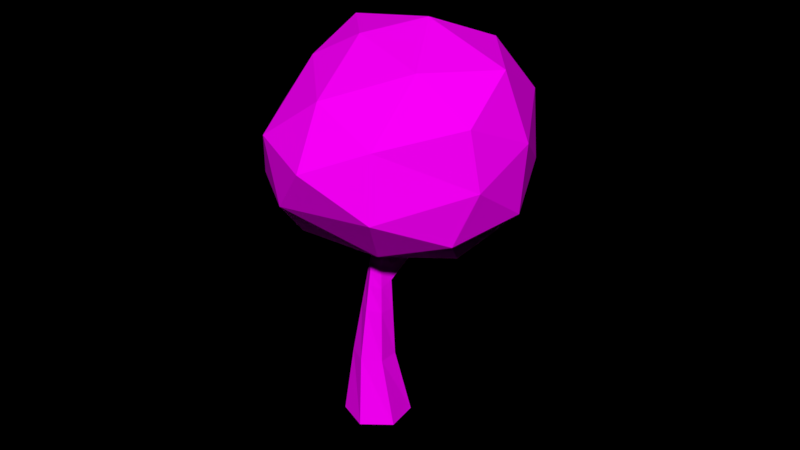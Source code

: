 # Source: Tree_2_.blend  (saved by Blender 2.79.0; exported with 4.5.12 LTS)
import bpy
from mathutils import Matrix  # noqa: F401  (used for matrix-valued properties, if any)

bpy.ops.wm.read_factory_settings(use_empty=True)
scene = bpy.context.scene
scene.name = 'Scene'

# ---- collections
col_collection_1 = bpy.data.collections.new('Collection 1'); scene.collection.children.link(col_collection_1)

# ---- images (referenced by path relative to the original .blend; pixels are not part of the script)
import os
ASSET_DIR = os.environ.get("B2B_ASSET_DIR", "")  # directory of the original .blend (textures are referenced by path, not embedded)
HERE = os.path.dirname(os.path.abspath(__file__))  # packed textures are extracted next to this script under _unpacked/

def load_image(name, relpath, width, height, colorspace="sRGB"):
    """Load a texture the original file referenced (path relative to the .blend, or extracted next to this script)."""
    p = next((c for c in (os.path.join(HERE, relpath), os.path.join(ASSET_DIR, relpath)) if relpath and os.path.exists(c)), "")
    if p:
        img = bpy.data.images.load(p, check_existing=True)
        img.name = name
    else:  # same state as the original file: an image datablock whose file is absent (Cycles renders it pink)
        img = bpy.data.images.new(name, width, height)
        img.source = "FILE"
        img.filepath = "//" + (relpath or name)
    img.colorspace_settings.name = colorspace
    return img
img_colors_png_024 = load_image('colors.png.024', 'Textures/colors.png', 1024, 1024, 'sRGB')

# ---- materials (node trees are filled in below, after node groups)
mat_tree_001 = bpy.data.materials.new('Tree.001')
mat_tree_001.alpha_threshold = 0.0
mat_tree_001.roughness = 0.5

# ---- material node trees
mat_tree_001.use_nodes = True; mat_tree_001.node_tree.nodes.clear()
_N = mat_tree_001.node_tree.nodes; _L = mat_tree_001.node_tree.links
n0 = _N.new('ShaderNodeOutputMaterial'); n0.name = 'Material Output'; n0.location = (300, 300)
n1 = _N.new('ShaderNodeBsdfDiffuse'); n1.name = 'Diffuse BSDF'; n1.location = (10, 300)
n2 = _N.new('ShaderNodeTexImage'); n2.name = 'Image Texture'; n2.location = (-218, 308)
n2.width = 140
n2.image = img_colors_png_024
_L.new(n1.outputs[0], n0.inputs[0])
_L.new(n2.outputs[0], n1.inputs[0])
n0.is_active_output = True

# ---- world
world_world = bpy.data.worlds.new('World'); scene.world = world_world
world_world.color = (0.0, 0.0, 0.0)
world_world.use_sun_shadow = False
world_world.sun_shadow_jitter_overblur = 0.0
world_world.cycles.sampling_method = 'MANUAL'

# ---- meshes
me_circle_078 = bpy.data.meshes.new('Circle.078')
me_circle_078.from_pydata([(0.0, 1.0, 0.0), (-0.866, 0.5, 0.0), (-0.866, -0.5, 0.0), (8.941e-08, -1.0, 0.0), (0.866, -0.5, 0.0), (0.866, 0.5, 0.0), (0.06389, 0.5272, 2.06), (-0.5044, 0.2729, 2.065), (-0.5683, -0.3463, 2.077), (-0.06389, -0.7112, 2.084), (0.5044, -0.4569, 2.079), (0.5683, 0.1623, 2.067), (0.1272, 0.4156, 4.991), (-0.1838, 0.3781, 5.196), (-0.336, 0.05687, 4.978), (-0.1315, -0.1627, 5.272), (0.1838, -0.1328, 5.268), (0.3153, 0.1526, 5.228), (0.1319, -0.215, 7.938), (0.02844, -0.2387, 7.948), (-0.005007, -0.3385, 7.932), (0.06497, -0.4147, 7.906), (0.1684, -0.3911, 7.897), (0.2018, -0.2912, 7.913), (0.4418, 0.1574, 3.647), (0.0977, 0.4676, 3.626), (-0.0977, -0.4369, 3.678), (0.3441, -0.2948, 3.673), (-0.3441, 0.3255, 3.63), (-0.4418, -0.1268, 3.656), (0.3786, 0.155, 4.437), (-0.1146, -0.2998, 4.475), (-0.264, 0.3518, 4.413), (0.1181, 0.4316, 4.571), (0.264, -0.2138, 4.471), (-0.3605, 0.0143, 4.671), (0.3469, 0.1538, 4.832), (-0.1231, -0.2312, 4.874), (-0.7352, 0.892, 5.449), (0.1231, 0.4229, 4.8), (0.2239, -0.1733, 4.869), (-0.3469, 0.03788, 4.841), (-1.053, 1.739, 6.391), (-1.096, 1.701, 6.434), (-1.149, 1.683, 6.376), (-1.162, 1.799, 6.339), (-1.081, 1.797, 6.342), (-1.175, 1.717, 6.335), (-1.129, 1.75, 6.386), (-1.066, 1.765, 6.368), (-1.161, 1.698, 6.358), (-0.7445, 0.8893, 5.381), (-0.49, 1.075, 5.461), (-0.6465, 1.043, 5.569), (-0.5049, 1.104, 5.253), (-0.7077, 1.069, 5.181), (-0.4968, 1.088, 5.366), (-0.7561, 0.886, 5.295), (-1.17, 1.969, 5.382), (2.965, 2.071, 7.16), (0.5507, -1.989, 6.353), (-2.421, -1.099, 6.982), (-3.566, 2.052, 7.29), (-0.2408, 4.382, 8.271), (3.014, -1.787, 9.147), (-0.6099, -2.528, 9.688), (-2.99, -0.3825, 10.52), (-0.3909, 3.167, 11.66), (2.889, 2.455, 10.34), (0.5023, -0.3388, 11.98), (-0.08243, -0.278, 5.326), (1.062, 2.273, 5.812), (2.288, 0.1487, 6.497), (1.716, 3.828, 7.52), (-0.8259, 3.622, 6.396), (-1.93, 0.1705, 5.77), (-1.045, -2.068, 6.322), (-2.595, 2.303, 5.956), (-3.58, 0.5176, 6.974), (-2.264, 3.749, 7.731), (3.056, 2.727, 8.707), (1.811, 3.959, 9.544), (1.96, -2.395, 7.769), (3.571, 0.02015, 8.026), (-1.801, -2.461, 8.238), (-0.1632, -3.048, 7.8), (-3.943, 0.8687, 8.706), (-3.279, -0.802, 8.791), (-0.2196, 4.243, 10.3), (-3.013, 2.793, 9.337), (3.164, 0.05363, 9.811), (1.303, -2.822, 9.494), (-1.88, -1.647, 10.53), (-2.396, 1.222, 11.32), (1.719, 3.313, 11.46), (2.09, -1.314, 10.73), (2.164, 1.124, 11.5), (-0.03522, -1.6, 11.24), (-1.323, -0.543, 11.97), (0.2683, 1.409, 12.36)], [], [(1, 0, 6, 7), (0, 5, 11, 6), (4, 3, 9, 10), (2, 1, 7, 8), (5, 4, 10, 11), (3, 2, 8, 9), (39, 36, 17, 12), (40, 37, 15, 16), (56, 52, 42, 49), (36, 40, 16, 17), (37, 41, 14, 15), (55, 54, 46, 45), (17, 16, 22, 23), (15, 14, 20, 21), (13, 12, 18, 19), (12, 17, 23, 18), (16, 15, 21, 22), (14, 13, 19, 20), (7, 6, 25, 28), (9, 8, 29, 26), (11, 10, 27, 24), (8, 7, 28, 29), (10, 9, 26, 27), (6, 11, 24, 25), (28, 25, 33, 32), (26, 29, 35, 31), (24, 27, 34, 30), (29, 28, 32, 35), (27, 26, 31, 34), (25, 24, 30, 33), (38, 51, 50, 44), (31, 35, 41, 37), (30, 34, 40, 36), (52, 53, 43, 42), (34, 31, 37, 40), (33, 30, 36, 39), (50, 48, 43, 44), (48, 49, 42, 43), (45, 46, 49, 48), (47, 45, 48, 50), (57, 55, 45, 47), (53, 38, 44, 43), (51, 57, 47, 50), (54, 56, 49, 46), (33, 39, 56, 54), (41, 35, 57, 51), (13, 14, 38, 53), (35, 32, 55, 57), (12, 13, 53, 52), (14, 41, 51, 38), (32, 33, 54, 55), (39, 12, 52, 56), (58, 71, 70), (59, 71, 73), (58, 70, 75), (58, 75, 77), (58, 77, 74), (59, 73, 80), (60, 72, 82), (61, 76, 84), (62, 78, 86), (63, 79, 88), (59, 80, 83), (60, 82, 85), (61, 84, 87), (62, 86, 89), (63, 88, 81), (64, 90, 95), (65, 91, 97), (66, 92, 98), (67, 93, 99), (68, 94, 96), (96, 99, 69), (96, 94, 99), (94, 67, 99), (99, 98, 69), (99, 93, 98), (93, 66, 98), (98, 97, 69), (98, 92, 97), (92, 65, 97), (97, 95, 69), (97, 91, 95), (91, 64, 95), (95, 96, 69), (95, 90, 96), (90, 68, 96), (81, 94, 68), (81, 88, 94), (88, 67, 94), (89, 93, 67), (89, 86, 93), (86, 66, 93), (87, 92, 66), (87, 84, 92), (84, 65, 92), (85, 91, 65), (85, 82, 91), (82, 64, 91), (83, 90, 64), (83, 80, 90), (80, 68, 90), (88, 89, 67), (88, 79, 89), (79, 62, 89), (86, 87, 66), (86, 78, 87), (78, 61, 87), (84, 85, 65), (84, 76, 85), (76, 60, 85), (82, 83, 64), (82, 72, 83), (72, 59, 83), (80, 81, 68), (80, 73, 81), (73, 63, 81), (74, 79, 63), (74, 77, 79), (77, 62, 79), (77, 78, 62), (77, 75, 78), (75, 61, 78), (75, 76, 61), (75, 70, 76), (70, 60, 76), (73, 74, 63), (73, 71, 74), (71, 58, 74), (70, 72, 60), (70, 71, 72), (71, 59, 72)])
_uv = me_circle_078.uv_layers.new(name='UVMap')
_uv.uv.foreach_set('vector', [0.03845, 0.9649, 0.03678, 0.9634, 0.03841, 0.9588, 0.03933, 0.9598, 0.0486, 0.9379, 0.05106, 0.9377, 0.05091, 0.9432, 0.0494, 0.9433, 0.05106, 0.9384, 0.05321, 0.9377, 0.05391, 0.9436, 0.0525, 0.944, 0.04085, 0.9647, 0.03845, 0.9649, 0.03933, 0.9598, 0.04085, 0.9598, 0.04085, 0.954, 0.04331, 0.9542, 0.04331, 0.9584, 0.0418, 0.9581, 0.05321, 0.9377, 0.05532, 0.9379, 0.05514, 0.9437, 0.05391, 0.9436, 0.04989, 0.9509, 0.05067, 0.9508, 0.05063, 0.9519, 0.04992, 0.9514, 0.05392, 0.9517, 0.05478, 0.9516, 0.0549, 0.9527, 0.05413, 0.9528, 0.04787, 0.9527, 0.04791, 0.953, 0.04606, 0.9559, 0.046, 0.9558, 0.02297, 0.9467, 0.02215, 0.9465, 0.02222, 0.9456, 0.02297, 0.9459, 0.05478, 0.9516, 0.05531, 0.9516, 0.05532, 0.952, 0.0549, 0.9527, 0.0474, 0.9522, 0.04783, 0.9524, 0.04593, 0.9558, 0.04575, 0.9558, 0.02297, 0.9459, 0.02222, 0.9456, 0.02201, 0.9393, 0.02226, 0.9393, 0.0549, 0.9527, 0.05532, 0.952, 0.0553, 0.9599, 0.05513, 0.9598, 0.04927, 0.9519, 0.04992, 0.9514, 0.05083, 0.9591, 0.05062, 0.9591, 0.04992, 0.9514, 0.05063, 0.9519, 0.05106, 0.959, 0.05083, 0.9591, 0.05413, 0.9528, 0.0549, 0.9527, 0.05513, 0.9598, 0.05487, 0.9598, 0.04423, 0.9612, 0.04331, 0.9607, 0.04396, 0.954, 0.04423, 0.954, 0.04837, 0.9431, 0.0494, 0.9433, 0.04968, 0.9476, 0.04882, 0.9475, 0.05391, 0.9436, 0.05514, 0.9437, 0.05524, 0.9482, 0.05441, 0.9482, 0.02297, 0.9529, 0.02165, 0.9523, 0.02194, 0.9489, 0.02297, 0.9494, 0.04085, 0.9598, 0.03933, 0.9598, 0.03951, 0.9562, 0.04066, 0.9563, 0.0525, 0.944, 0.05391, 0.9436, 0.05441, 0.9482, 0.05331, 0.9484, 0.0494, 0.9433, 0.05091, 0.9432, 0.05077, 0.9475, 0.04968, 0.9476, 0.04882, 0.9475, 0.04968, 0.9476, 0.04985, 0.9502, 0.04905, 0.9497, 0.05441, 0.9482, 0.05524, 0.9482, 0.0553, 0.9511, 0.05465, 0.9504, 0.02297, 0.9494, 0.02194, 0.9489, 0.02208, 0.9473, 0.02297, 0.9476, 0.04066, 0.9563, 0.03951, 0.9562, 0.03961, 0.9544, 0.04053, 0.954, 0.05331, 0.9484, 0.05441, 0.9482, 0.05465, 0.9504, 0.05372, 0.9506, 0.04968, 0.9476, 0.05077, 0.9475, 0.0507, 0.9497, 0.04985, 0.9502, 0.04445, 0.9574, 0.04435, 0.9575, 0.04491, 0.9541, 0.04495, 0.9541, 0.05465, 0.9504, 0.0553, 0.9511, 0.05531, 0.9516, 0.05478, 0.9516, 0.02297, 0.9476, 0.02208, 0.9473, 0.02215, 0.9465, 0.02297, 0.9467, 0.0239, 0.9588, 0.02353, 0.9585, 0.02332, 0.9555, 0.02349, 0.9555, 0.05372, 0.9506, 0.05465, 0.9504, 0.05478, 0.9516, 0.05392, 0.9517, 0.04985, 0.9502, 0.0507, 0.9497, 0.05067, 0.9508, 0.04989, 0.9509, 0.02298, 0.9395, 0.02314, 0.9395, 0.02314, 0.9397, 0.02298, 0.9396, 0.02342, 0.9554, 0.02355, 0.9555, 0.02349, 0.9555, 0.02332, 0.9555, 0.02352, 0.9553, 0.02362, 0.9554, 0.02355, 0.9555, 0.02342, 0.9554, 0.02297, 0.9394, 0.02314, 0.9393, 0.02314, 0.9395, 0.02298, 0.9395, 0.02238, 0.9569, 0.02185, 0.9568, 0.02254, 0.9529, 0.02269, 0.953, 0.04484, 0.9571, 0.04445, 0.9574, 0.04495, 0.9541, 0.04514, 0.954, 0.04435, 0.9575, 0.04423, 0.9577, 0.04486, 0.9541, 0.04491, 0.9541, 0.04783, 0.9524, 0.04787, 0.9527, 0.046, 0.9558, 0.04593, 0.9558, 0.04985, 0.9502, 0.04989, 0.9509, 0.04787, 0.9527, 0.04783, 0.9524, 0.02423, 0.9572, 0.0239, 0.9573, 0.02418, 0.9553, 0.02435, 0.9553, 0.04514, 0.959, 0.04443, 0.9596, 0.04445, 0.9574, 0.04484, 0.9571, 0.02269, 0.9601, 0.02165, 0.96, 0.02185, 0.9568, 0.02238, 0.9569, 0.0239, 0.9617, 0.02323, 0.961, 0.02353, 0.9585, 0.0239, 0.9588, 0.02449, 0.9572, 0.02423, 0.9572, 0.02435, 0.9553, 0.02449, 0.9553, 0.04905, 0.9497, 0.04985, 0.9502, 0.04783, 0.9524, 0.0474, 0.9522, 0.04989, 0.9509, 0.04992, 0.9514, 0.04791, 0.953, 0.04787, 0.9527, 0.01859, 0.8321, 0.02392, 0.8306, 0.02005, 0.8387, 0.03033, 0.8316, 0.02392, 0.8306, 0.02905, 0.8267, 0.04931, 0.8584, 0.05254, 0.8513, 0.0547, 0.8567, 0.04931, 0.8584, 0.0547, 0.8567, 0.05129, 0.8629, 0.02967, 0.8683, 0.02594, 0.871, 0.02695, 0.8646, 0.032, 0.854, 0.02823, 0.8557, 0.02822, 0.8507, 0.02295, 0.8446, 0.02718, 0.8374, 0.02849, 0.8465, 0.04525, 0.8521, 0.04931, 0.8556, 0.04435, 0.8569, 0.0548, 0.8661, 0.05773, 0.8625, 0.05958, 0.8662, 0.02313, 0.8594, 0.02156, 0.8662, 0.01859, 0.856, 0.03033, 0.8316, 0.03381, 0.8306, 0.03277, 0.8385, 0.02295, 0.8446, 0.02849, 0.8465, 0.02423, 0.8493, 0.04525, 0.8521, 0.04435, 0.8569, 0.03969, 0.8523, 0.04136, 0.8267, 0.04565, 0.83, 0.04014, 0.8328, 0.02313, 0.8594, 0.01859, 0.856, 0.02366, 0.8519, 0.04877, 0.8395, 0.05287, 0.8355, 0.05371, 0.8418, 0.04218, 0.8624, 0.04495, 0.8676, 0.03804, 0.8657, 0.03538, 0.8554, 0.03788, 0.8595, 0.03381, 0.8624, 0.03755, 0.8439, 0.04457, 0.8396, 0.04159, 0.8475, 0.05827, 0.8303, 0.06335, 0.8312, 0.05912, 0.8364, 0.05912, 0.8364, 0.06377, 0.8394, 0.05981, 0.8431, 0.05912, 0.8364, 0.06335, 0.8312, 0.06377, 0.8394, 0.03455, 0.8475, 0.03755, 0.8439, 0.04159, 0.8475, 0.06377, 0.8394, 0.06196, 0.8461, 0.05981, 0.8431, 0.04159, 0.8475, 0.04457, 0.8396, 0.0481, 0.844, 0.04457, 0.8396, 0.04877, 0.8369, 0.0481, 0.844, 0.03381, 0.8624, 0.03804, 0.8657, 0.03545, 0.8672, 0.03381, 0.8624, 0.03788, 0.8595, 0.03804, 0.8657, 0.03788, 0.8595, 0.04218, 0.8624, 0.03804, 0.8657, 0.05708, 0.8461, 0.05371, 0.8418, 0.05981, 0.8431, 0.05708, 0.8461, 0.05002, 0.845, 0.05371, 0.8418, 0.05002, 0.845, 0.04877, 0.8395, 0.05371, 0.8418, 0.05371, 0.8418, 0.05912, 0.8364, 0.05981, 0.8431, 0.05371, 0.8418, 0.05287, 0.8355, 0.05912, 0.8364, 0.05287, 0.8355, 0.05827, 0.8303, 0.05912, 0.8364, 0.06086, 0.8267, 0.06335, 0.8312, 0.05827, 0.8303, 0.02366, 0.8519, 0.01859, 0.856, 0.01949, 0.8493, 0.03381, 0.8404, 0.03755, 0.8439, 0.03455, 0.8475, 0.04014, 0.8328, 0.04457, 0.8396, 0.03755, 0.8439, 0.04014, 0.8328, 0.04565, 0.83, 0.04457, 0.8396, 0.04565, 0.83, 0.04877, 0.8369, 0.04457, 0.8396, 0.03969, 0.8523, 0.03788, 0.8595, 0.03538, 0.8554, 0.03969, 0.8523, 0.04435, 0.8569, 0.03788, 0.8595, 0.04435, 0.8569, 0.04218, 0.8624, 0.03788, 0.8595, 0.04774, 0.8611, 0.04495, 0.8676, 0.04218, 0.8624, 0.04774, 0.8611, 0.04931, 0.8664, 0.04495, 0.8676, 0.02849, 0.8465, 0.0335, 0.8452, 0.0306, 0.8493, 0.04903, 0.8325, 0.05287, 0.8355, 0.04877, 0.8395, 0.04903, 0.8325, 0.05555, 0.8271, 0.05287, 0.8355, 0.05555, 0.8271, 0.05827, 0.8303, 0.05287, 0.8355, 0.03381, 0.8404, 0.04014, 0.8328, 0.03755, 0.8439, 0.03381, 0.8404, 0.03586, 0.8299, 0.04014, 0.8328, 0.03586, 0.8299, 0.04136, 0.8267, 0.04014, 0.8328, 0.0374, 0.849, 0.03969, 0.8523, 0.03538, 0.8554, 0.0374, 0.849, 0.04232, 0.8475, 0.03969, 0.8523, 0.04232, 0.8475, 0.04525, 0.8521, 0.03969, 0.8523, 0.04435, 0.8569, 0.04774, 0.8611, 0.04218, 0.8624, 0.04435, 0.8569, 0.04931, 0.8556, 0.04774, 0.8611, 0.01975, 0.8454, 0.02295, 0.8446, 0.02423, 0.8493, 0.02849, 0.8465, 0.03277, 0.8385, 0.0335, 0.8452, 0.02849, 0.8465, 0.02718, 0.8374, 0.03277, 0.8385, 0.02718, 0.8374, 0.03033, 0.8316, 0.03277, 0.8385, 0.05555, 0.8271, 0.06086, 0.8267, 0.05827, 0.8303, 0.02822, 0.8507, 0.02823, 0.8557, 0.02366, 0.8519, 0.02823, 0.8557, 0.02313, 0.8594, 0.02366, 0.8519, 0.02695, 0.8646, 0.02156, 0.8662, 0.02313, 0.8594, 0.02695, 0.8646, 0.02594, 0.871, 0.02156, 0.8662, 0.02594, 0.871, 0.0215, 0.8715, 0.02156, 0.8662, 0.05129, 0.8629, 0.05773, 0.8625, 0.0548, 0.8661, 0.05129, 0.8629, 0.0547, 0.8567, 0.05773, 0.8625, 0.0547, 0.8567, 0.05958, 0.8566, 0.05773, 0.8625, 0.0547, 0.8567, 0.05893, 0.8508, 0.05958, 0.8566, 0.0547, 0.8567, 0.05254, 0.8513, 0.05893, 0.8508, 0.05254, 0.8513, 0.05656, 0.8475, 0.05893, 0.8508, 0.02823, 0.8557, 0.02695, 0.8646, 0.02313, 0.8594, 0.02823, 0.8557, 0.032, 0.8613, 0.02695, 0.8646, 0.032, 0.8613, 0.02967, 0.8683, 0.02695, 0.8646, 0.02005, 0.8387, 0.02718, 0.8374, 0.02295, 0.8446, 0.02005, 0.8387, 0.02392, 0.8306, 0.02718, 0.8374, 0.02392, 0.8306, 0.03033, 0.8316, 0.02718, 0.8374])
me_circle_078.materials.append(mat_tree_001)
me_circle_078.use_remesh_preserve_volume = False
me_circle_078.use_remesh_preserve_attributes = False
me_circle_078.use_mirror_vertex_groups = False
me_circle_078.update()

# ---- objects
ob_tree__2 = bpy.data.objects.new('Tree (2)', me_circle_078)

# ---- transforms, parenting, visibility, modifiers, constraints
ob_tree__2.location = (-0.7622, -5.15, -8.015e-07)
ob_tree__2.rotation_euler = (0.0, -0.0, -0.904)
ob_tree__2.scale = (0.4045, 0.4045, 0.4045)
ob_tree__2.lineart.crease_threshold = 0.0

# ---- collection membership
col_collection_1.objects.link(ob_tree__2)

# ---- scene / render settings (as saved in the file)
scene.frame_start = 1; scene.frame_end = 250; scene.frame_set(1)
scene.render.engine = 'CYCLES'
scene.render.dither_intensity = 0.0
scene.cycles.use_denoising = False
scene.cycles.samples = 150
scene.cycles.sampling_pattern = 'TABULATED_SOBOL'
scene.cycles.use_adaptive_sampling = False
scene.cycles.use_light_tree = False
scene.cycles.blur_glossy = 0.0
scene.cycles.sample_clamp_indirect = 0.0
scene.view_settings.view_transform = 'Standard'
bpy.context.view_layer.update()

# ---- added for rendering (the .blend has no active camera and no usable light): camera, sun
cam_auto = bpy.data.cameras.new('AutoCamera')
cam_auto.lens = 50.0
cam_auto.sensor_width = 36.0
cam_auto.clip_end = 1000.0
ob_auto_camera = bpy.data.objects.new('AutoCamera', cam_auto)
scene.collection.objects.link(ob_auto_camera)
ob_auto_camera.location = (6.63088, -13.5968, 8.28208)
ob_auto_camera.rotation_euler = (1.09748, -7.21219e-08, 0.694738)
scene.camera = ob_auto_camera
light_auto_sun = bpy.data.lights.new('AutoSun', 'SUN')
light_auto_sun.energy = 3.0
light_auto_sun.angle = 0.0523599
ob_auto_sun = bpy.data.objects.new('AutoSun', light_auto_sun)
scene.collection.objects.link(ob_auto_sun)
ob_auto_sun.rotation_euler = (0.872665, 0.174533, 0.523599)
bpy.context.view_layer.update()
